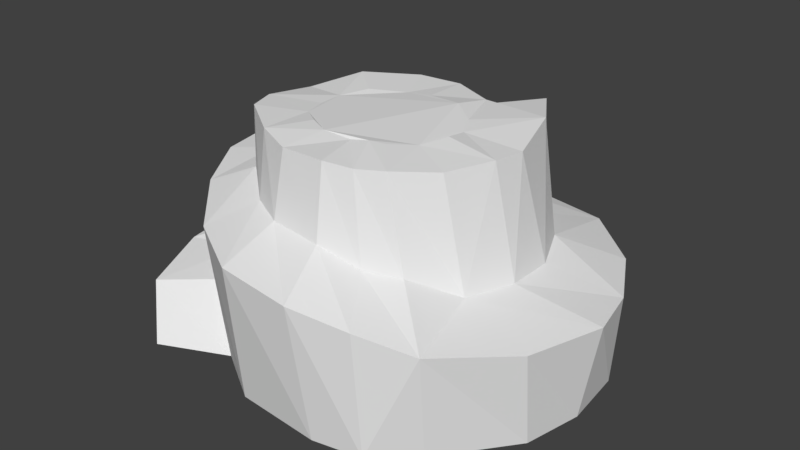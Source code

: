 # Source: StoneHill1a.blend  (saved by Blender 2.79.0; exported with 4.5.12 LTS)
import bpy
from mathutils import Matrix  # noqa: F401  (used for matrix-valued properties, if any)

bpy.ops.wm.read_factory_settings(use_empty=True)
scene = bpy.context.scene
scene.name = 'Scene'

# ---- collections
col_collection_1 = bpy.data.collections.new('Collection 1'); scene.collection.children.link(col_collection_1)

# ---- materials (node trees are filled in below, after node groups)
mat_stone = bpy.data.materials.new('Stone')
mat_stone.alpha_threshold = 0.0
mat_stone.use_transparent_shadow = False
mat_stone.roughness = 0.5

# ---- material node trees

# ---- world
world_world = bpy.data.worlds.new('World'); scene.world = world_world
world_world.color = (0.05088, 0.05088, 0.05088)
world_world.use_sun_shadow = False
world_world.sun_shadow_jitter_overblur = 0.0
world_world.cycles.sampling_method = 'MANUAL'

# ---- meshes
me_cylinder_002 = bpy.data.meshes.new('Cylinder.002')
me_cylinder_002.from_pydata([(0.5848, 22.45, -5.015), (0.6508, 22.65, 4.928), (11.5, 19.71, -5.128), (12.74, 20.35, 5.038), (18.58, 13.65, -4.944), (19.46, 14.36, 4.917), (21.82, -6.093, -4.961), (22.3, -7.763, 5.665), (15.88, -13.83, -4.896), (16.26, -15.15, 6.602), (11.68, -17.56, -4.867), (11.01, -18.08, 8.419), (-17.43, -17.29, -4.92), (-19.41, -13.05, -5.188), (-20.98, -13.92, 0.07277), (-21.98, -4.593, -5.107), (-23.9, -5.964, 1.06), (-23.0, 3.904, -5.135), (-23.71, 3.309, 2.381), (-18.92, 12.28, -5.06), (-19.56, 12.19, 3.12), (-8.693, 20.52, -4.946), (-8.892, 21.77, 4.927), (-0.1854, 17.71, 6.499), (9.006, 15.71, 6.312), (13.55, 9.928, 7.492), (14.03, -5.89, 7.494), (10.48, -10.27, 10.09), (7.15, -12.29, 10.67), (6.275, -18.54, -4.932), (-3.278, -17.93, -4.786), (-9.754, -13.84, -4.928), (-14.63, -9.201, 0.4129), (-17.51, -4.222, 1.23), (-17.3, 2.723, 3.632), (-15.07, 10.34, 4.716), (-7.353, 15.93, 5.962), (0.4911, 16.83, 15.81), (8.686, 14.57, 19.63), (5.108, -20.02, 9.724), (-2.262, -20.33, 11.04), (-9.08, -16.47, 11.43), (-15.07, -10.19, 12.3), (-18.24, -4.454, 13.13), (-18.01, 2.161, 14.07), (-15.66, 9.008, 14.52), (-6.999, 15.71, 15.77), (-0.4868, 12.37, 16.44), (3.789, 10.95, 18.9), (3.031, -13.6, 12.43), (-2.762, -13.21, 12.8), (-6.435, -11.49, 13.17), (-11.03, -7.541, 14.03), (-12.8, -3.309, 14.28), (-12.91, 2.158, 14.24), (-11.62, 6.751, 14.62), (-5.233, 11.56, 14.79), (0.188, 11.28, 20.15), (4.808, 9.488, 20.02), (12.13, 9.142, 20.07), (14.04, 2.447, 19.26), (13.6, -1.168, 19.46), (11.61, -6.226, 19.45), (8.264, -9.978, 19.9), (5.603, -11.34, 19.84), (2.696, -12.25, 20.13), (-2.327, -12.05, 19.96), (-6.189, -10.63, 20.42), (-10.93, -7.382, 20.62), (-12.14, -4.17, 20.47), (-11.54, 1.198, 19.92), (-8.998, 6.408, 20.72), (-4.266, 10.33, 20.37), (23.21, 0.298, -4.953), (24.9, 0.5972, 5.567), (15.86, -0.5109, 7.301), (22.45, 7.421, -5.018), (23.29, 7.136, 5.109), (15.72, 4.937, 7.085), (0.3932, 6.087, 20.39), (4.172, 5.716, 20.6), (6.811, 3.805, 20.13), (8.104, 1.356, 19.94), (8.231, -1.105, 20.32), (7.173, -4.152, 20.17), (5.099, -6.282, 20.4), (3.522, -6.874, 20.54), (1.822, -7.415, 20.35), (-1.238, -7.719, 20.59), (-3.554, -6.647, 20.67), (-5.813, -5.075, 20.45), (-6.666, -2.331, 20.33), (-6.738, 0.4221, 20.33), (-5.454, 3.333, 20.5), (-2.144, 5.597, 20.26)], [], [(69, 91, 92, 70), (12, 14, 13), (68, 52, 51, 67), (59, 60, 78, 25), (9, 27, 28, 11), (48, 58, 59, 38), (15, 16, 18, 17), (53, 54, 44, 43), (52, 42, 41, 51), (45, 55, 56, 46), (26, 75, 61, 62), (44, 54, 55, 45), (42, 52, 53, 43), (47, 48, 38, 37), (46, 56, 47, 37), (26, 62, 63, 27), (1, 3, 2, 0), (67, 89, 90, 68), (19, 20, 22, 21), (29, 39, 40, 30), (28, 64, 65, 49), (24, 38, 59, 25), (30, 40, 41, 31), (13, 14, 16, 15), (33, 43, 44, 34), (64, 86, 87, 65), (23, 24, 3, 1), (69, 68, 90, 91), (67, 66, 88, 89), (18, 20, 19, 17), (66, 65, 87, 88), (39, 49, 50, 40), (35, 36, 22, 20), (22, 36, 23, 1), (40, 50, 51, 41), (25, 78, 77, 5), (14, 12, 31, 32), (75, 74, 77, 78), (14, 32, 33, 16), (74, 75, 26, 7), (16, 33, 34, 18), (26, 27, 9, 7), (34, 35, 20, 18), (61, 83, 84, 62), (9, 11, 10, 8), (57, 72, 94, 79), (79, 80, 58, 57), (71, 93, 94, 72), (6, 7, 9, 8), (73, 74, 7, 6), (76, 77, 74, 73), (34, 44, 45, 35), (58, 80, 81, 59), (10, 11, 39, 29), (68, 69, 53, 52), (50, 66, 67, 51), (56, 72, 57, 47), (49, 65, 66, 50), (55, 71, 72, 56), (57, 58, 48, 47), (54, 70, 71, 55), (5, 77, 76, 4), (64, 28, 27, 63), (36, 46, 37, 23), (45, 46, 36, 35), (53, 69, 70, 54), (32, 42, 43, 33), (42, 32, 31, 41), (63, 85, 86, 64), (37, 38, 24, 23), (3, 24, 25, 5), (21, 22, 1, 0), (63, 62, 84, 85), (75, 78, 60, 61), (4, 2, 3, 5), (61, 60, 82, 83), (59, 81, 82, 60), (79, 94, 93, 92, 91, 90, 89, 88, 87, 86, 85, 84, 83, 82, 81, 80), (11, 28, 49, 39), (71, 70, 92, 93)])
_uv = me_cylinder_002.uv_layers.new(name='UVMap')
_uv.uv.foreach_set('vector', [0.3591, 0.388, 0.5059, 0.384, 0.5334, 0.4554, 0.4114, 0.5276, -1.874, -0.1366, -1.484, 0.3905, -2.0, 0.4342, 0.3631, 0.3033, 0.1365, 0.2599, 0.2221, 0.009668, 0.4237, 0.1757, 1.131, 0.4835, 1.123, 0.2793, 1.677, 0.2071, 1.704, 0.5194, 1.139, -0.7902, 0.9876, -0.3543, 0.7838, -0.355, 0.7936, -0.7309, 0.9345, 0.6506, 0.944, 0.582, 1.131, 0.4835, 1.111, 0.657, -1.709, 1.283, -1.241, 0.9179, -0.7692, 1.422, -1.152, 1.954, 0.1617, 0.458, 0.2581, 0.6574, 0.08189, 0.7476, -0.05967, 0.5281, 0.1365, 0.2599, -0.0836, 0.2402, 0.006705, -0.1393, 0.2221, 0.009668, 0.2836, 0.9502, 0.3861, 0.7967, 0.6698, 0.8525, 0.6898, 1.007, 1.312, -0.2962, 1.533, -0.07518, 1.063, 0.1802, 0.9435, 0.06479, 0.08189, 0.7476, 0.2581, 0.6574, 0.3861, 0.7967, 0.2836, 0.9502, -0.0836, 0.2402, 0.1365, 0.2599, 0.1617, 0.458, -0.05967, 0.5281, 0.8364, 0.7946, 0.9345, 0.6506, 1.111, 0.657, 0.9573, 0.9166, 0.6898, 1.007, 0.6698, 0.8525, 0.8364, 0.7946, 0.9573, 0.9166, 1.312, -0.2962, 0.9435, 0.06479, 0.8088, 0.01355, 0.9876, -0.3543, 1.369, 1.65, 1.977, 1.126, 2.66, 1.672, 1.76, 2.42, 0.4237, 0.1757, 0.5385, 0.2407, 0.4983, 0.306, 0.3631, 0.3033, -0.3669, 2.395, -0.1406, 1.767, 0.7963, 1.854, 0.8208, 2.658, 0.2574, -1.696, 0.4831, -0.6149, 0.2156, -0.4084, -0.6278, -1.238, 0.7838, -0.355, 0.7181, 0.004795, 0.6303, 0.0217, 0.5739, -0.2678, 1.62, 0.9783, 1.111, 0.657, 1.131, 0.4835, 1.704, 0.5194, -0.6278, -1.238, 0.2156, -0.4084, 0.006705, -0.1393, -1.118, -0.6506, -2.0, 0.4342, -1.484, 0.3905, -1.241, 0.9179, -1.709, 1.283, -0.7932, 0.6638, -0.05967, 0.5281, 0.08189, 0.7476, -0.4157, 1.109, 0.7181, 0.004795, 0.7191, 0.1495, 0.6671, 0.1557, 0.6303, 0.0217, 1.159, 1.373, 1.62, 0.9783, 1.977, 1.126, 1.369, 1.65, 0.3591, 0.388, 0.3631, 0.3033, 0.4983, 0.306, 0.5059, 0.384, 0.4237, 0.1757, 0.5012, 0.08591, 0.5846, 0.1847, 0.5385, 0.2407, -0.7692, 1.422, -0.1406, 1.767, -0.3669, 2.395, -1.152, 1.954, 0.5012, 0.08591, 0.6303, 0.0217, 0.6671, 0.1557, 0.5846, 0.1847, 0.4831, -0.6149, 0.5739, -0.2678, 0.3356, -0.1291, 0.2156, -0.4084, 0.06212, 1.448, 0.702, 1.511, 0.7963, 1.854, -0.1406, 1.767, 0.7963, 1.854, 0.702, 1.511, 1.159, 1.373, 1.369, 1.65, 0.2156, -0.4084, 0.3356, -0.1291, 0.2221, 0.009668, 0.006705, -0.1393, 1.704, 0.5194, 1.677, 0.2071, 2.153, 0.09093, 2.162, 0.5934, -1.484, 0.3905, -1.874, -0.1366, -1.118, -0.6506, -0.8975, 0.168, 1.533, -0.07518, 2.001, -0.2697, 2.153, 0.09093, 1.677, 0.2071, -1.484, 0.3905, -0.8975, 0.168, -0.7932, 0.6638, -1.241, 0.9179, 2.001, -0.2697, 1.533, -0.07518, 1.312, -0.2962, 1.664, -0.6193, -1.241, 0.9179, -0.7932, 0.6638, -0.4157, 1.109, -0.7692, 1.422, 1.312, -0.2962, 0.9876, -0.3543, 1.139, -0.7902, 1.664, -0.6193, -0.4157, 1.109, 0.06212, 1.448, -0.1406, 1.767, -0.7692, 1.422, 1.063, 0.1802, 0.9145, 0.2468, 0.8492, 0.1771, 0.9435, 0.06479, 1.139, -0.7902, 0.7936, -0.7309, 0.7936, -1.772, 1.375, -1.73, 0.821, 0.6689, 0.6987, 0.6815, 0.7091, 0.5406, 0.7827, 0.5283, 0.7827, 0.5283, 0.8822, 0.4798, 0.944, 0.582, 0.821, 0.6689, 0.5421, 0.6304, 0.5988, 0.5168, 0.7091, 0.5406, 0.6987, 0.6815, 2.327, -1.258, 1.664, -0.6193, 1.139, -0.7902, 1.375, -1.73, 2.741, -0.7086, 2.001, -0.2697, 1.664, -0.6193, 2.327, -1.258, 3.0, -0.02301, 2.153, 0.09093, 2.001, -0.2697, 2.741, -0.7086, -0.4157, 1.109, 0.08189, 0.7476, 0.2836, 0.9502, 0.06212, 1.448, 0.944, 0.582, 0.8822, 0.4798, 0.9347, 0.3995, 1.131, 0.4835, 0.7936, -1.772, 0.7936, -0.7309, 0.4831, -0.6149, 0.2574, -1.696, 0.3631, 0.3033, 0.3591, 0.388, 0.1617, 0.458, 0.1365, 0.2599, 0.3356, -0.1291, 0.5012, 0.08591, 0.4237, 0.1757, 0.2221, 0.009668, 0.6698, 0.8525, 0.6987, 0.6815, 0.821, 0.6689, 0.8364, 0.7946, 0.5739, -0.2678, 0.6303, 0.0217, 0.5012, 0.08591, 0.3356, -0.1291, 0.3861, 0.7967, 0.5421, 0.6304, 0.6987, 0.6815, 0.6698, 0.8525, 0.821, 0.6689, 0.944, 0.582, 0.9345, 0.6506, 0.8364, 0.7946, 0.2581, 0.6574, 0.4114, 0.5276, 0.5421, 0.6304, 0.3861, 0.7967, 2.162, 0.5934, 2.153, 0.09093, 3.0, -0.02301, 3.0, 0.7361, 0.7181, 0.004795, 0.7838, -0.355, 0.9876, -0.3543, 0.8088, 0.01355, 0.702, 1.511, 0.6898, 1.007, 0.9573, 0.9166, 1.159, 1.373, 0.2836, 0.9502, 0.6898, 1.007, 0.702, 1.511, 0.06212, 1.448, 0.1617, 0.458, 0.3591, 0.388, 0.4114, 0.5276, 0.2581, 0.6574, -0.8975, 0.168, -0.0836, 0.2402, -0.05967, 0.5281, -0.7932, 0.6638, -0.0836, 0.2402, -0.8975, 0.168, -1.118, -0.6506, 0.006705, -0.1393, 0.8088, 0.01355, 0.7678, 0.1461, 0.7191, 0.1495, 0.7181, 0.004795, 0.9573, 0.9166, 1.111, 0.657, 1.62, 0.9783, 1.159, 1.373, 1.977, 1.126, 1.62, 0.9783, 1.704, 0.5194, 2.162, 0.5934, 0.8208, 2.658, 0.7963, 1.854, 1.369, 1.65, 1.76, 2.42, 0.8088, 0.01355, 0.9435, 0.06479, 0.8492, 0.1771, 0.7678, 0.1461, 1.533, -0.07518, 1.677, 0.2071, 1.123, 0.2793, 1.063, 0.1802, 3.0, 0.7361, 2.66, 1.672, 1.977, 1.126, 2.162, 0.5934, 1.063, 0.1802, 1.123, 0.2793, 0.9419, 0.317, 0.9145, 0.2468, 1.131, 0.4835, 0.9347, 0.3995, 0.9419, 0.317, 1.123, 0.2793, 0.7827, 0.5283, 0.7091, 0.5406, 0.5988, 0.5168, 0.5334, 0.4554, 0.5059, 0.384, 0.4983, 0.306, 0.5385, 0.2407, 0.5846, 0.1847, 0.6671, 0.1557, 0.7191, 0.1495, 0.7678, 0.1461, 0.8492, 0.1771, 0.9145, 0.2468, 0.9419, 0.317, 0.9347, 0.3995, 0.8822, 0.4798, 0.7936, -0.7309, 0.7838, -0.355, 0.5739, -0.2678, 0.4831, -0.6149, 0.5421, 0.6304, 0.4114, 0.5276, 0.5334, 0.4554, 0.5988, 0.5168])
me_cylinder_002.materials.append(mat_stone)
me_cylinder_002.use_remesh_preserve_volume = False
me_cylinder_002.use_remesh_preserve_attributes = False
me_cylinder_002.use_mirror_vertex_groups = False
me_cylinder_002.update()

# ---- objects
ob_cylinder = bpy.data.objects.new('Cylinder', me_cylinder_002)

# ---- transforms, parenting, visibility, modifiers, constraints
ob_cylinder.location = (0.0, 0.0, 1.0)
ob_cylinder.lineart.crease_threshold = 0.0

# ---- collection membership
col_collection_1.objects.link(ob_cylinder)

# ---- scene / render settings (as saved in the file)
scene.frame_start = 1; scene.frame_end = 250; scene.frame_set(1)
scene.render.engine = 'BLENDER_EEVEE_NEXT'
scene.render.resolution_percentage = 50
scene.render.dither_intensity = 0.0
scene.cycles.use_denoising = False
scene.cycles.samples = 128
scene.cycles.sampling_pattern = 'TABULATED_SOBOL'
scene.cycles.use_adaptive_sampling = False
scene.cycles.use_light_tree = False
scene.cycles.blur_glossy = 0.0
scene.cycles.sample_clamp_indirect = 0.0
scene.view_settings.view_transform = 'Standard'
bpy.context.view_layer.update()

# ---- added for rendering (the .blend has no active camera and no usable light): camera, sun
cam_auto = bpy.data.cameras.new('AutoCamera')
cam_auto.lens = 50.0
cam_auto.sensor_width = 36.0
cam_auto.clip_end = 1136.67
ob_auto_camera = bpy.data.objects.new('AutoCamera', cam_auto)
scene.collection.objects.link(ob_auto_camera)
ob_auto_camera.location = (65.2664, -76.5603, 60.5781)
ob_auto_camera.rotation_euler = (1.09748, -7.21219e-08, 0.694738)
scene.camera = ob_auto_camera
light_auto_sun = bpy.data.lights.new('AutoSun', 'SUN')
light_auto_sun.energy = 3.0
light_auto_sun.angle = 0.0523599
ob_auto_sun = bpy.data.objects.new('AutoSun', light_auto_sun)
scene.collection.objects.link(ob_auto_sun)
ob_auto_sun.rotation_euler = (0.872665, 0.174533, 0.523599)
bpy.context.view_layer.update()

